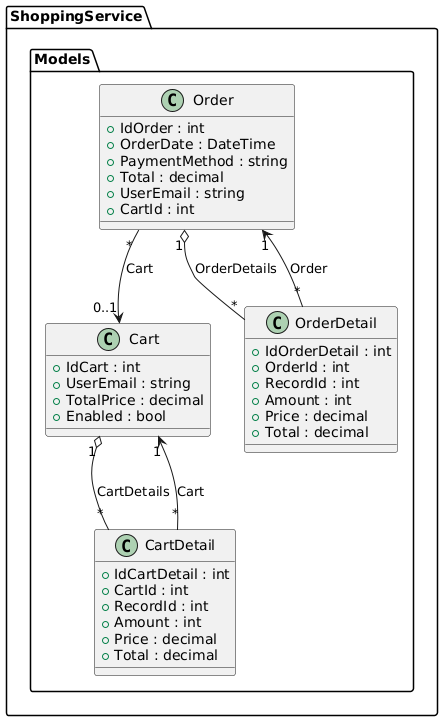

The diagram above was rendered by PlantUML. Its source (embedded in the PNG):
@startuml
package ShoppingService.Models {

class Cart {
    +IdCart : int
    +UserEmail : string
    +TotalPrice : decimal
    +Enabled : bool
}

class CartDetail {
    +IdCartDetail : int
    +CartId : int
    +RecordId : int
    +Amount : int
    +Price : decimal
    +Total : decimal
}

class Order {
    +IdOrder : int
    +OrderDate : DateTime
    +PaymentMethod : string
    +Total : decimal
    +UserEmail : string
    +CartId : int
}

class OrderDetail {
    +IdOrderDetail : int
    +OrderId : int
    +RecordId : int
    +Amount : int
    +Price : decimal
    +Total : decimal
}

Cart "1" o-- "*" CartDetail : CartDetails
Order "1" o-- "*" OrderDetail : OrderDetails
Order "*" --> "0..1" Cart : Cart

CartDetail "*" --> "1" Cart : Cart
OrderDetail "*" --> "1" Order : Order

}
@enduml